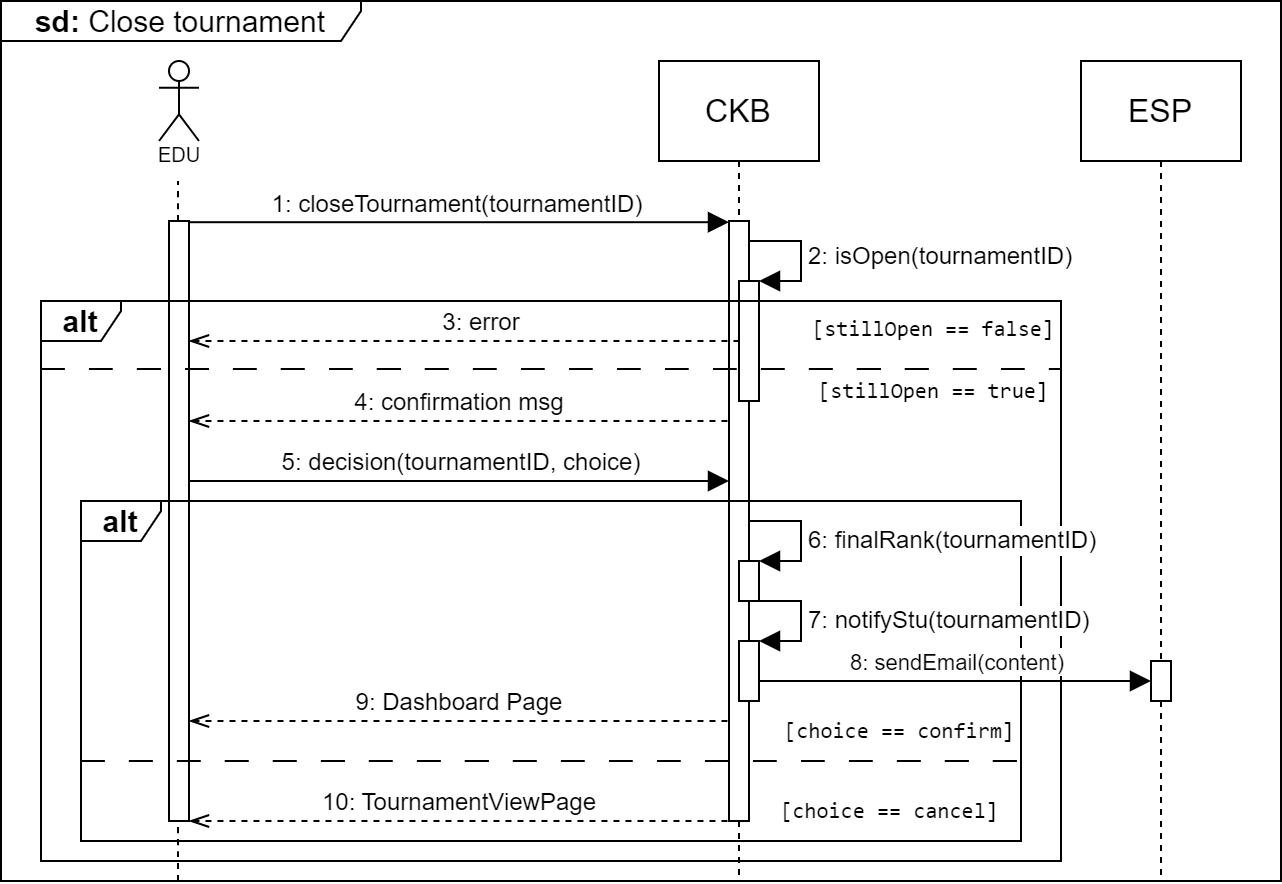

The diagram above was exported from draw.io. Its source (the exported page's mxGraphModel, read from the mxfile embedded in the PNG):
<mxGraphModel dx="1450" dy="555" grid="1" gridSize="10" guides="1" tooltips="1" connect="1" arrows="1" fold="1" page="1" pageScale="1" pageWidth="1169" pageHeight="827" math="0" shadow="0">
  <root>
    <mxCell id="0" />
    <mxCell id="1" parent="0" />
    <mxCell id="8MeaX0sSLMaJ7y4_ZKWK-3" value="" style="endArrow=none;html=1;rounded=0;fontSize=12;startSize=8;endSize=8;curved=1;dashed=1;" parent="1" edge="1">
      <mxGeometry width="50" height="50" relative="1" as="geometry">
        <mxPoint x="-111.5" y="470" as="sourcePoint" />
        <mxPoint x="-111.5" y="120" as="targetPoint" />
      </mxGeometry>
    </mxCell>
    <mxCell id="-wcRwsP6vglD8lAwwieX-28" value="CKB" style="shape=umlLifeline;perimeter=lifelinePerimeter;whiteSpace=wrap;html=1;container=1;dropTarget=0;collapsible=0;recursiveResize=0;outlineConnect=0;portConstraint=eastwest;newEdgeStyle={&quot;edgeStyle&quot;:&quot;elbowEdgeStyle&quot;,&quot;elbow&quot;:&quot;vertical&quot;,&quot;curved&quot;:0,&quot;rounded&quot;:0};fontSize=16;size=50;" parent="1" vertex="1">
      <mxGeometry x="129" y="60" width="80" height="410" as="geometry" />
    </mxCell>
    <mxCell id="-wcRwsP6vglD8lAwwieX-29" value="" style="html=1;points=[[0,0,0,0,5],[0,1,0,0,-5],[1,0,0,0,5],[1,1,0,0,-5]];perimeter=orthogonalPerimeter;outlineConnect=0;targetShapes=umlLifeline;portConstraint=eastwest;newEdgeStyle={&quot;curved&quot;:0,&quot;rounded&quot;:0};fontSize=16;" parent="-wcRwsP6vglD8lAwwieX-28" vertex="1">
      <mxGeometry x="35" y="80" width="10" height="300" as="geometry" />
    </mxCell>
    <mxCell id="-wcRwsP6vglD8lAwwieX-30" value="" style="shape=umlActor;verticalLabelPosition=bottom;verticalAlign=top;html=1;outlineConnect=0;fontSize=16;" parent="1" vertex="1">
      <mxGeometry x="-121" y="60" width="20" height="40" as="geometry" />
    </mxCell>
    <mxCell id="-wcRwsP6vglD8lAwwieX-31" value="&lt;font style=&quot;font-size: 10px;&quot;&gt;EDU&lt;/font&gt;" style="text;html=1;align=center;verticalAlign=middle;resizable=0;points=[];autosize=1;strokeColor=none;fillColor=none;fontSize=16;" parent="1" vertex="1">
      <mxGeometry x="-131" y="90" width="40" height="30" as="geometry" />
    </mxCell>
    <mxCell id="-wcRwsP6vglD8lAwwieX-33" value="1: closeTournament(tournamentID)" style="html=1;verticalAlign=bottom;endArrow=block;curved=0;rounded=0;fontSize=12;startSize=8;endSize=8;exitX=0.563;exitY=0.002;exitDx=0;exitDy=0;exitPerimeter=0;" parent="1" source="-wcRwsP6vglD8lAwwieX-43" target="-wcRwsP6vglD8lAwwieX-29" edge="1">
      <mxGeometry x="0.0059" width="80" relative="1" as="geometry">
        <mxPoint x="-111" y="140" as="sourcePoint" />
        <mxPoint x="69" y="140" as="targetPoint" />
        <mxPoint as="offset" />
      </mxGeometry>
    </mxCell>
    <mxCell id="-wcRwsP6vglD8lAwwieX-40" value="&lt;font style=&quot;font-size: 15px;&quot;&gt;&lt;b&gt;sd:&lt;/b&gt;&amp;nbsp;Close tournament&lt;/font&gt;" style="shape=umlFrame;whiteSpace=wrap;html=1;pointerEvents=0;fontSize=16;width=180;height=20;" parent="1" vertex="1">
      <mxGeometry x="-200" y="30" width="640" height="440" as="geometry" />
    </mxCell>
    <mxCell id="-wcRwsP6vglD8lAwwieX-41" value="3: error" style="html=1;verticalAlign=bottom;endArrow=none;curved=0;rounded=0;fontSize=12;startSize=8;endSize=8;dashed=1;startArrow=openThin;startFill=0;endFill=0;" parent="1" source="-wcRwsP6vglD8lAwwieX-43" edge="1">
      <mxGeometry x="0.0618" width="80" relative="1" as="geometry">
        <mxPoint x="-101" y="200" as="sourcePoint" />
        <mxPoint x="169" y="200" as="targetPoint" />
        <mxPoint as="offset" />
        <Array as="points">
          <mxPoint x="115" y="200" />
        </Array>
      </mxGeometry>
    </mxCell>
    <mxCell id="-wcRwsP6vglD8lAwwieX-42" value="" style="html=1;verticalAlign=bottom;endArrow=block;curved=0;rounded=0;fontSize=12;startSize=8;endSize=8;" parent="1" target="-wcRwsP6vglD8lAwwieX-43" edge="1">
      <mxGeometry x="0.0036" width="80" relative="1" as="geometry">
        <mxPoint x="-111" y="170" as="sourcePoint" />
        <mxPoint x="164" y="170" as="targetPoint" />
        <mxPoint as="offset" />
      </mxGeometry>
    </mxCell>
    <mxCell id="-wcRwsP6vglD8lAwwieX-43" value="" style="html=1;points=[[0,0,0,0,5],[0,1,0,0,-5],[1,0,0,0,5],[1,1,0,0,-5]];perimeter=orthogonalPerimeter;outlineConnect=0;targetShapes=umlLifeline;portConstraint=eastwest;newEdgeStyle={&quot;curved&quot;:0,&quot;rounded&quot;:0};fontSize=16;" parent="1" vertex="1">
      <mxGeometry x="-116" y="140" width="10" height="300" as="geometry" />
    </mxCell>
    <mxCell id="-wcRwsP6vglD8lAwwieX-44" value="5: decision(tournamentID, choice)" style="html=1;verticalAlign=bottom;endArrow=block;curved=0;rounded=0;fontSize=12;startSize=8;endSize=8;exitX=0.563;exitY=0.002;exitDx=0;exitDy=0;exitPerimeter=0;" parent="1" edge="1">
      <mxGeometry x="0.0074" width="80" relative="1" as="geometry">
        <mxPoint x="-106" y="270" as="sourcePoint" />
        <mxPoint x="164" y="270" as="targetPoint" />
        <mxPoint as="offset" />
      </mxGeometry>
    </mxCell>
    <mxCell id="ld76cx5PHjgIGAqIMTiZ-1" value="" style="html=1;points=[[0,0,0,0,5],[0,1,0,0,-5],[1,0,0,0,5],[1,1,0,0,-5]];perimeter=orthogonalPerimeter;outlineConnect=0;targetShapes=umlLifeline;portConstraint=eastwest;newEdgeStyle={&quot;curved&quot;:0,&quot;rounded&quot;:0};fontSize=16;" parent="1" vertex="1">
      <mxGeometry x="169" y="170" width="10" height="60" as="geometry" />
    </mxCell>
    <mxCell id="ld76cx5PHjgIGAqIMTiZ-2" value="2: isOpen(tournamentID)" style="html=1;align=left;spacingLeft=2;endArrow=block;rounded=0;edgeStyle=orthogonalEdgeStyle;curved=0;rounded=0;fontSize=12;startSize=8;endSize=8;" parent="1" target="ld76cx5PHjgIGAqIMTiZ-1" edge="1">
      <mxGeometry relative="1" as="geometry">
        <mxPoint x="174" y="150" as="sourcePoint" />
        <Array as="points">
          <mxPoint x="200" y="150" />
          <mxPoint x="200" y="170" />
        </Array>
      </mxGeometry>
    </mxCell>
    <mxCell id="ld76cx5PHjgIGAqIMTiZ-3" value="&lt;span style=&quot;font-size: 15px;&quot;&gt;&lt;b&gt;alt&lt;/b&gt;&lt;/span&gt;" style="shape=umlFrame;whiteSpace=wrap;html=1;pointerEvents=0;fontSize=16;width=40;height=20;" parent="1" vertex="1">
      <mxGeometry x="-180" y="180" width="510" height="280" as="geometry" />
    </mxCell>
    <mxCell id="ld76cx5PHjgIGAqIMTiZ-4" value="4: confirmation msg" style="html=1;verticalAlign=bottom;endArrow=none;curved=0;rounded=0;fontSize=12;startSize=8;endSize=8;dashed=1;startArrow=openThin;startFill=0;endFill=0;" parent="1" edge="1">
      <mxGeometry x="0.0036" width="80" relative="1" as="geometry">
        <mxPoint x="-106" y="240" as="sourcePoint" />
        <mxPoint x="164" y="240" as="targetPoint" />
        <mxPoint as="offset" />
        <Array as="points">
          <mxPoint x="110" y="240" />
        </Array>
      </mxGeometry>
    </mxCell>
    <mxCell id="ld76cx5PHjgIGAqIMTiZ-5" value="" style="endArrow=none;html=1;rounded=0;fontSize=12;startSize=8;endSize=8;curved=1;dashed=1;dashPattern=12 12;" parent="1" edge="1">
      <mxGeometry width="50" height="50" relative="1" as="geometry">
        <mxPoint x="-160" y="410" as="sourcePoint" />
        <mxPoint x="310" y="410" as="targetPoint" />
      </mxGeometry>
    </mxCell>
    <mxCell id="ld76cx5PHjgIGAqIMTiZ-6" value="&lt;span style=&quot;font-size: 15px;&quot;&gt;&lt;b&gt;alt&lt;/b&gt;&lt;/span&gt;" style="shape=umlFrame;whiteSpace=wrap;html=1;pointerEvents=0;fontSize=16;width=40;height=20;" parent="1" vertex="1">
      <mxGeometry x="-160" y="280" width="470" height="170" as="geometry" />
    </mxCell>
    <mxCell id="ld76cx5PHjgIGAqIMTiZ-7" value="" style="html=1;points=[[0,0,0,0,5],[0,1,0,0,-5],[1,0,0,0,5],[1,1,0,0,-5]];perimeter=orthogonalPerimeter;outlineConnect=0;targetShapes=umlLifeline;portConstraint=eastwest;newEdgeStyle={&quot;curved&quot;:0,&quot;rounded&quot;:0};fontSize=16;" parent="1" vertex="1">
      <mxGeometry x="169" y="310" width="10" height="20" as="geometry" />
    </mxCell>
    <mxCell id="ld76cx5PHjgIGAqIMTiZ-8" value="6: finalRank(tournamentID)" style="html=1;align=left;spacingLeft=2;endArrow=block;rounded=0;edgeStyle=orthogonalEdgeStyle;curved=0;rounded=0;fontSize=12;startSize=8;endSize=8;" parent="1" target="ld76cx5PHjgIGAqIMTiZ-7" edge="1">
      <mxGeometry x="0.0746" relative="1" as="geometry">
        <mxPoint x="174" y="290" as="sourcePoint" />
        <Array as="points">
          <mxPoint x="200" y="290" />
          <mxPoint x="200" y="310" />
        </Array>
        <mxPoint as="offset" />
      </mxGeometry>
    </mxCell>
    <mxCell id="ld76cx5PHjgIGAqIMTiZ-11" value="" style="html=1;points=[[0,0,0,0,5],[0,1,0,0,-5],[1,0,0,0,5],[1,1,0,0,-5]];perimeter=orthogonalPerimeter;outlineConnect=0;targetShapes=umlLifeline;portConstraint=eastwest;newEdgeStyle={&quot;curved&quot;:0,&quot;rounded&quot;:0};fontSize=16;" parent="1" vertex="1">
      <mxGeometry x="169" y="350" width="10" height="30" as="geometry" />
    </mxCell>
    <mxCell id="ld76cx5PHjgIGAqIMTiZ-12" value="7: notifyStu(tournamentID)" style="html=1;align=left;spacingLeft=2;endArrow=block;rounded=0;edgeStyle=orthogonalEdgeStyle;curved=0;rounded=0;fontSize=12;startSize=8;endSize=8;" parent="1" target="ld76cx5PHjgIGAqIMTiZ-11" edge="1">
      <mxGeometry x="0.0746" relative="1" as="geometry">
        <mxPoint x="174" y="330" as="sourcePoint" />
        <Array as="points">
          <mxPoint x="200" y="330" />
          <mxPoint x="200" y="350" />
        </Array>
        <mxPoint as="offset" />
      </mxGeometry>
    </mxCell>
    <mxCell id="ld76cx5PHjgIGAqIMTiZ-14" value="&lt;pre style=&quot;font-size: 11px;&quot;&gt;[choice == confirm]&lt;/pre&gt;" style="text;html=1;align=center;verticalAlign=middle;resizable=0;points=[];autosize=1;strokeColor=none;fillColor=none;fontSize=16;" parent="1" vertex="1">
      <mxGeometry x="179" y="370" width="140" height="50" as="geometry" />
    </mxCell>
    <mxCell id="ld76cx5PHjgIGAqIMTiZ-15" value="&lt;pre style=&quot;font-size: 11px;&quot;&gt;[choice == cancel]&lt;/pre&gt;" style="text;html=1;align=center;verticalAlign=middle;resizable=0;points=[];autosize=1;strokeColor=none;fillColor=none;fontSize=16;" parent="1" vertex="1">
      <mxGeometry x="179" y="410" width="130" height="50" as="geometry" />
    </mxCell>
    <mxCell id="ld76cx5PHjgIGAqIMTiZ-16" value="10: TournamentViewPage" style="html=1;verticalAlign=bottom;endArrow=none;curved=0;rounded=0;fontSize=12;startSize=8;endSize=8;dashed=1;startArrow=openThin;startFill=0;endFill=0;" parent="1" edge="1">
      <mxGeometry x="0.0036" width="80" relative="1" as="geometry">
        <mxPoint x="-106" y="440" as="sourcePoint" />
        <mxPoint x="164" y="440" as="targetPoint" />
        <mxPoint as="offset" />
        <Array as="points">
          <mxPoint x="110" y="440" />
        </Array>
      </mxGeometry>
    </mxCell>
    <mxCell id="CwugHhofhH8mJ_Ew6Xti-1" value="" style="endArrow=none;html=1;rounded=0;fontSize=12;startSize=8;endSize=8;curved=1;dashed=1;dashPattern=12 12;" parent="1" edge="1">
      <mxGeometry width="50" height="50" relative="1" as="geometry">
        <mxPoint x="-180" y="214" as="sourcePoint" />
        <mxPoint x="330" y="214" as="targetPoint" />
      </mxGeometry>
    </mxCell>
    <mxCell id="CwugHhofhH8mJ_Ew6Xti-2" value="&lt;pre style=&quot;font-size: 11px;&quot;&gt;[stillOpen == false]&lt;/pre&gt;" style="text;html=1;align=center;verticalAlign=middle;resizable=0;points=[];autosize=1;strokeColor=none;fillColor=none;fontSize=16;" parent="1" vertex="1">
      <mxGeometry x="196" y="169" width="140" height="50" as="geometry" />
    </mxCell>
    <mxCell id="CwugHhofhH8mJ_Ew6Xti-3" value="&lt;pre style=&quot;font-size: 11px;&quot;&gt;[stillOpen == true]&lt;/pre&gt;" style="text;html=1;align=center;verticalAlign=middle;resizable=0;points=[];autosize=1;strokeColor=none;fillColor=none;fontSize=16;" parent="1" vertex="1">
      <mxGeometry x="196" y="200" width="140" height="50" as="geometry" />
    </mxCell>
    <mxCell id="CwugHhofhH8mJ_Ew6Xti-4" value="9: Dashboard Page" style="html=1;verticalAlign=bottom;endArrow=none;curved=0;rounded=0;fontSize=12;startSize=8;endSize=8;dashed=1;startArrow=openThin;startFill=0;endFill=0;" parent="1" edge="1">
      <mxGeometry x="0.0036" width="80" relative="1" as="geometry">
        <mxPoint x="-106" y="390" as="sourcePoint" />
        <mxPoint x="164" y="390" as="targetPoint" />
        <mxPoint as="offset" />
        <Array as="points">
          <mxPoint x="110" y="390" />
        </Array>
      </mxGeometry>
    </mxCell>
    <mxCell id="CwugHhofhH8mJ_Ew6Xti-5" value="ESP" style="shape=umlLifeline;perimeter=lifelinePerimeter;whiteSpace=wrap;html=1;container=1;dropTarget=0;collapsible=0;recursiveResize=0;outlineConnect=0;portConstraint=eastwest;newEdgeStyle={&quot;edgeStyle&quot;:&quot;elbowEdgeStyle&quot;,&quot;elbow&quot;:&quot;vertical&quot;,&quot;curved&quot;:0,&quot;rounded&quot;:0};fontSize=16;size=50;" parent="1" vertex="1">
      <mxGeometry x="340" y="60" width="80" height="410" as="geometry" />
    </mxCell>
    <mxCell id="CwugHhofhH8mJ_Ew6Xti-6" value="" style="html=1;points=[[0,0,0,0,5],[0,1,0,0,-5],[1,0,0,0,5],[1,1,0,0,-5]];perimeter=orthogonalPerimeter;outlineConnect=0;targetShapes=umlLifeline;portConstraint=eastwest;newEdgeStyle={&quot;curved&quot;:0,&quot;rounded&quot;:0};fontSize=16;" parent="CwugHhofhH8mJ_Ew6Xti-5" vertex="1">
      <mxGeometry x="35" y="300" width="10" height="20" as="geometry" />
    </mxCell>
    <mxCell id="CwugHhofhH8mJ_Ew6Xti-7" value="&lt;font style=&quot;font-size: 11px;&quot;&gt;8: sendEmail(content)&lt;/font&gt;" style="html=1;verticalAlign=bottom;endArrow=block;curved=0;rounded=0;fontSize=12;startSize=8;endSize=8;exitX=0.563;exitY=0.002;exitDx=0;exitDy=0;exitPerimeter=0;" parent="1" target="CwugHhofhH8mJ_Ew6Xti-6" edge="1">
      <mxGeometry x="0.0074" width="80" relative="1" as="geometry">
        <mxPoint x="179" y="370" as="sourcePoint" />
        <mxPoint x="380" y="380" as="targetPoint" />
        <mxPoint as="offset" />
      </mxGeometry>
    </mxCell>
  </root>
</mxGraphModel>